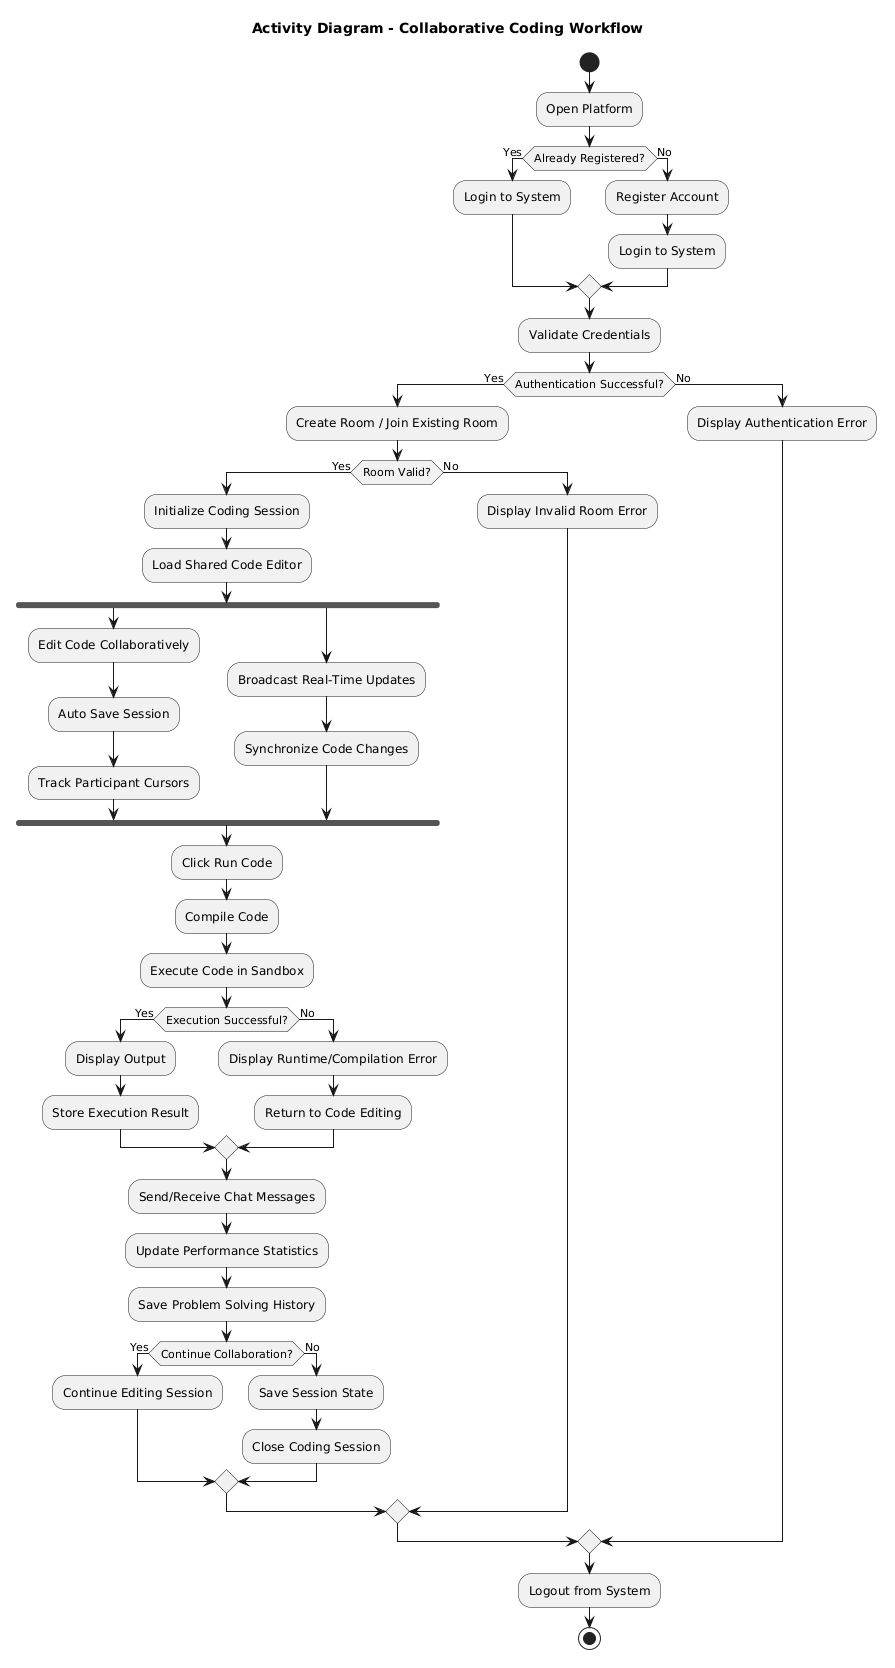

The diagram above was rendered by PlantUML. Its source (embedded in the PNG):
@startuml
title Activity Diagram - Collaborative Coding Workflow

start

'==================================================
' AUTHENTICATION
'==================================================

:Open Platform;

if (Already Registered?) then (Yes)
  :Login to System;
else (No)
  :Register Account;
  :Login to System;
endif

:Validate Credentials;

if (Authentication Successful?) then (Yes)

  '==================================================
  ' ROOM MANAGEMENT
  '==================================================

  :Create Room / Join Existing Room;

  if (Room Valid?) then (Yes)

    :Initialize Coding Session;
    :Load Shared Code Editor;

    '==================================================
    ' REAL-TIME COLLABORATION
    '==================================================

    fork

      :Edit Code Collaboratively;
      :Auto Save Session;
      :Track Participant Cursors;

    fork again

      :Broadcast Real-Time Updates;
      :Synchronize Code Changes;

    end fork

    '==================================================
    ' CODE EXECUTION
    '==================================================

    :Click Run Code;
    :Compile Code;
    :Execute Code in Sandbox;

    if (Execution Successful?) then (Yes)

      :Display Output;
      :Store Execution Result;

    else (No)

      :Display Runtime/Compilation Error;
      :Return to Code Editing;

    endif

    '==================================================
    ' COMMUNICATION
    '==================================================

    :Send/Receive Chat Messages;

    '==================================================
    ' PERFORMANCE TRACKING
    '==================================================

    :Update Performance Statistics;
    :Save Problem Solving History;

    '==================================================
    ' SESSION MANAGEMENT
    '==================================================

    if (Continue Collaboration?) then (Yes)

      :Continue Editing Session;

    else (No)

      :Save Session State;
      :Close Coding Session;

    endif

  else (No)

    :Display Invalid Room Error;

  endif

else (No)

  :Display Authentication Error;

endif

:Logout from System;

stop
@enduml